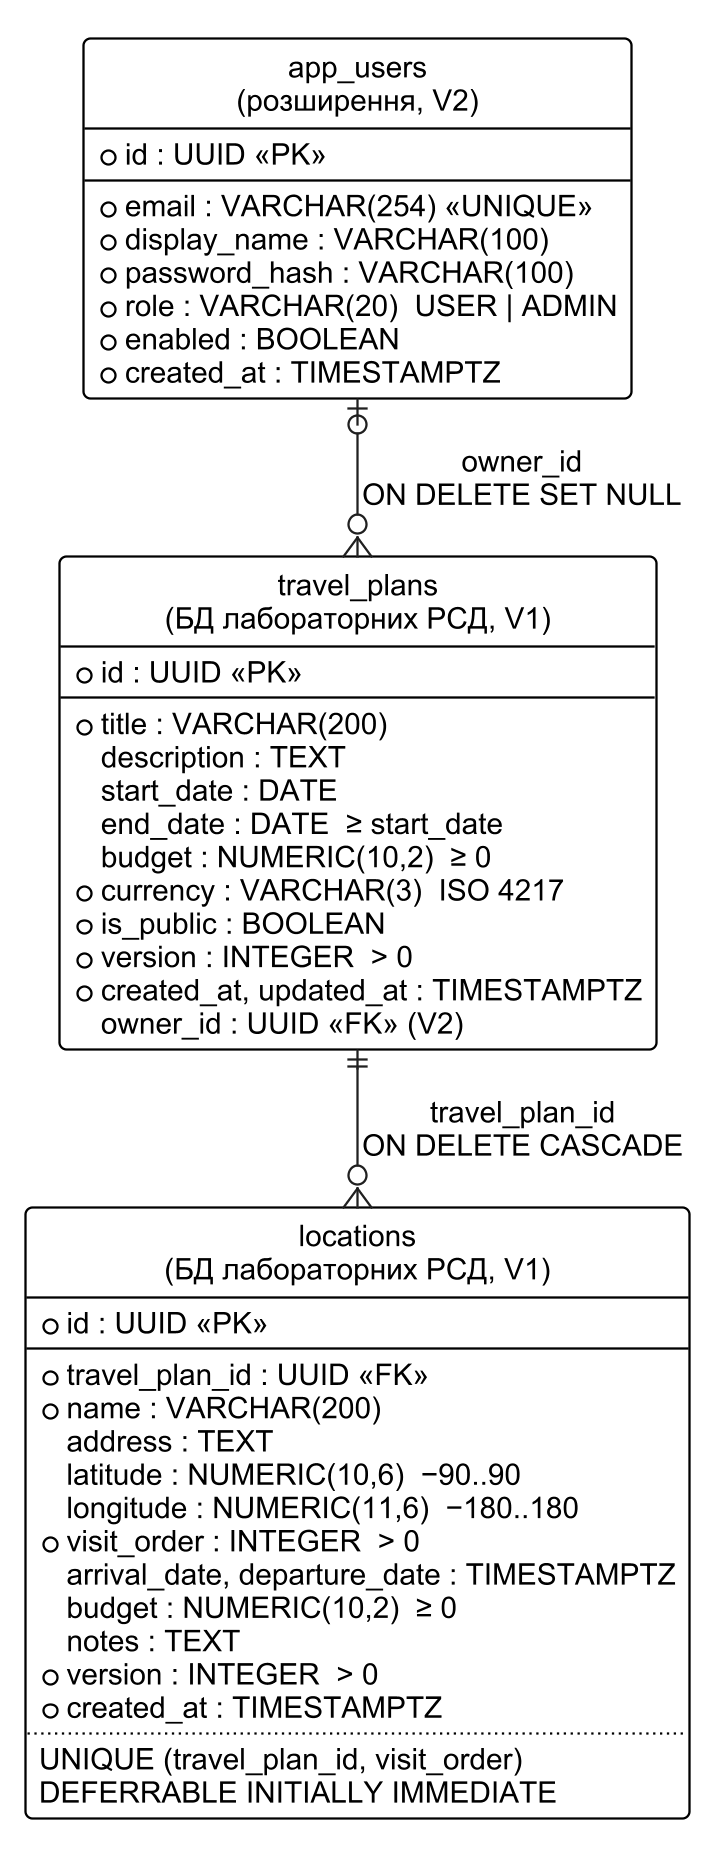

The diagram above was rendered by PlantUML. Its source (embedded in the PNG):
@startuml
!include _style.iuml
hide circle
skinparam linetype ortho
entity "app_users\n(розширення, V2)" as U {
  * id : UUID <<PK>>
  --
  * email : VARCHAR(254) <<UNIQUE>>
  * display_name : VARCHAR(100)
  * password_hash : VARCHAR(100)
  * role : VARCHAR(20)  USER | ADMIN
  * enabled : BOOLEAN
  * created_at : TIMESTAMPTZ
}
entity "travel_plans\n(БД лабораторних РСД, V1)" as P {
  * id : UUID <<PK>>
  --
  * title : VARCHAR(200)
  description : TEXT
  start_date : DATE
  end_date : DATE  ≥ start_date
  budget : NUMERIC(10,2)  ≥ 0
  * currency : VARCHAR(3)  ISO 4217
  * is_public : BOOLEAN
  * version : INTEGER  > 0
  * created_at, updated_at : TIMESTAMPTZ
  owner_id : UUID <<FK>> (V2)
}
entity "locations\n(БД лабораторних РСД, V1)" as L {
  * id : UUID <<PK>>
  --
  * travel_plan_id : UUID <<FK>>
  * name : VARCHAR(200)
  address : TEXT
  latitude : NUMERIC(10,6)  −90..90
  longitude : NUMERIC(11,6)  −180..180
  * visit_order : INTEGER  > 0
  arrival_date, departure_date : TIMESTAMPTZ
  budget : NUMERIC(10,2)  ≥ 0
  notes : TEXT
  * version : INTEGER  > 0
  * created_at : TIMESTAMPTZ
  ..
  UNIQUE (travel_plan_id, visit_order)
  DEFERRABLE INITIALLY IMMEDIATE
}
U |o--o{ P : "owner_id\nON DELETE SET NULL"
P ||--o{ L : "travel_plan_id\nON DELETE CASCADE"
@enduml